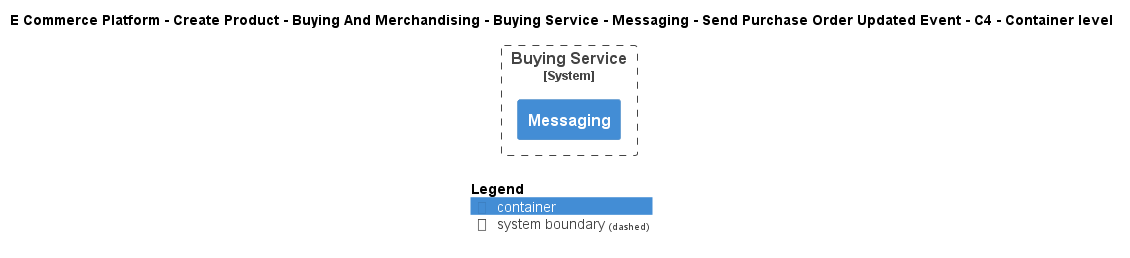

The diagram above was rendered by PlantUML. Its source (embedded in the PNG):
@startuml
!include ..\..\..\..\..\..\..\..\..\.c4s\C4_Container.puml

AddElementTag("c4interflow:lifecycle:new", $bgColor=green, $fontColor=#ffffff, $borderColor=green, $shadowing="False")
AddElementTag("c4interflow:lifecycle:changed", $bgColor=orange, $fontColor=#ffffff, $borderColor=orange, $shadowing="False")
AddElementTag("c4interflow:lifecycle:removed", $bgColor=red, $fontColor=#ffffff, $borderColor=red, $shadowing="False")

AddRelTag("c4interflow:lifecycle:new", $textColor=green, $lineColor=green)
AddRelTag("c4interflow:lifecycle:changed", $textColor=orange, $lineColor=orange)
AddRelTag("c4interflow:lifecycle:removed", $textColor=red, $lineColor=red)

SHOW_PERSON_PORTRAIT()
LAYOUT_TOP_DOWN()

skinparam linetype polyline

title E Commerce Platform - Create Product - Buying And Merchandising - Buying Service - Messaging - Send Purchase Order Updated Event - C4 - Container level


System_Boundary(ECommercePlatform.CreateProduct.BuyingAndMerchandising.SoftwareSystems.BuyingService, "Buying Service") {
    Container(ECommercePlatform.CreateProduct.BuyingAndMerchandising.SoftwareSystems.BuyingService.Containers.Messaging, "Messaging", "", "")
}



SHOW_LEGEND()
@enduml